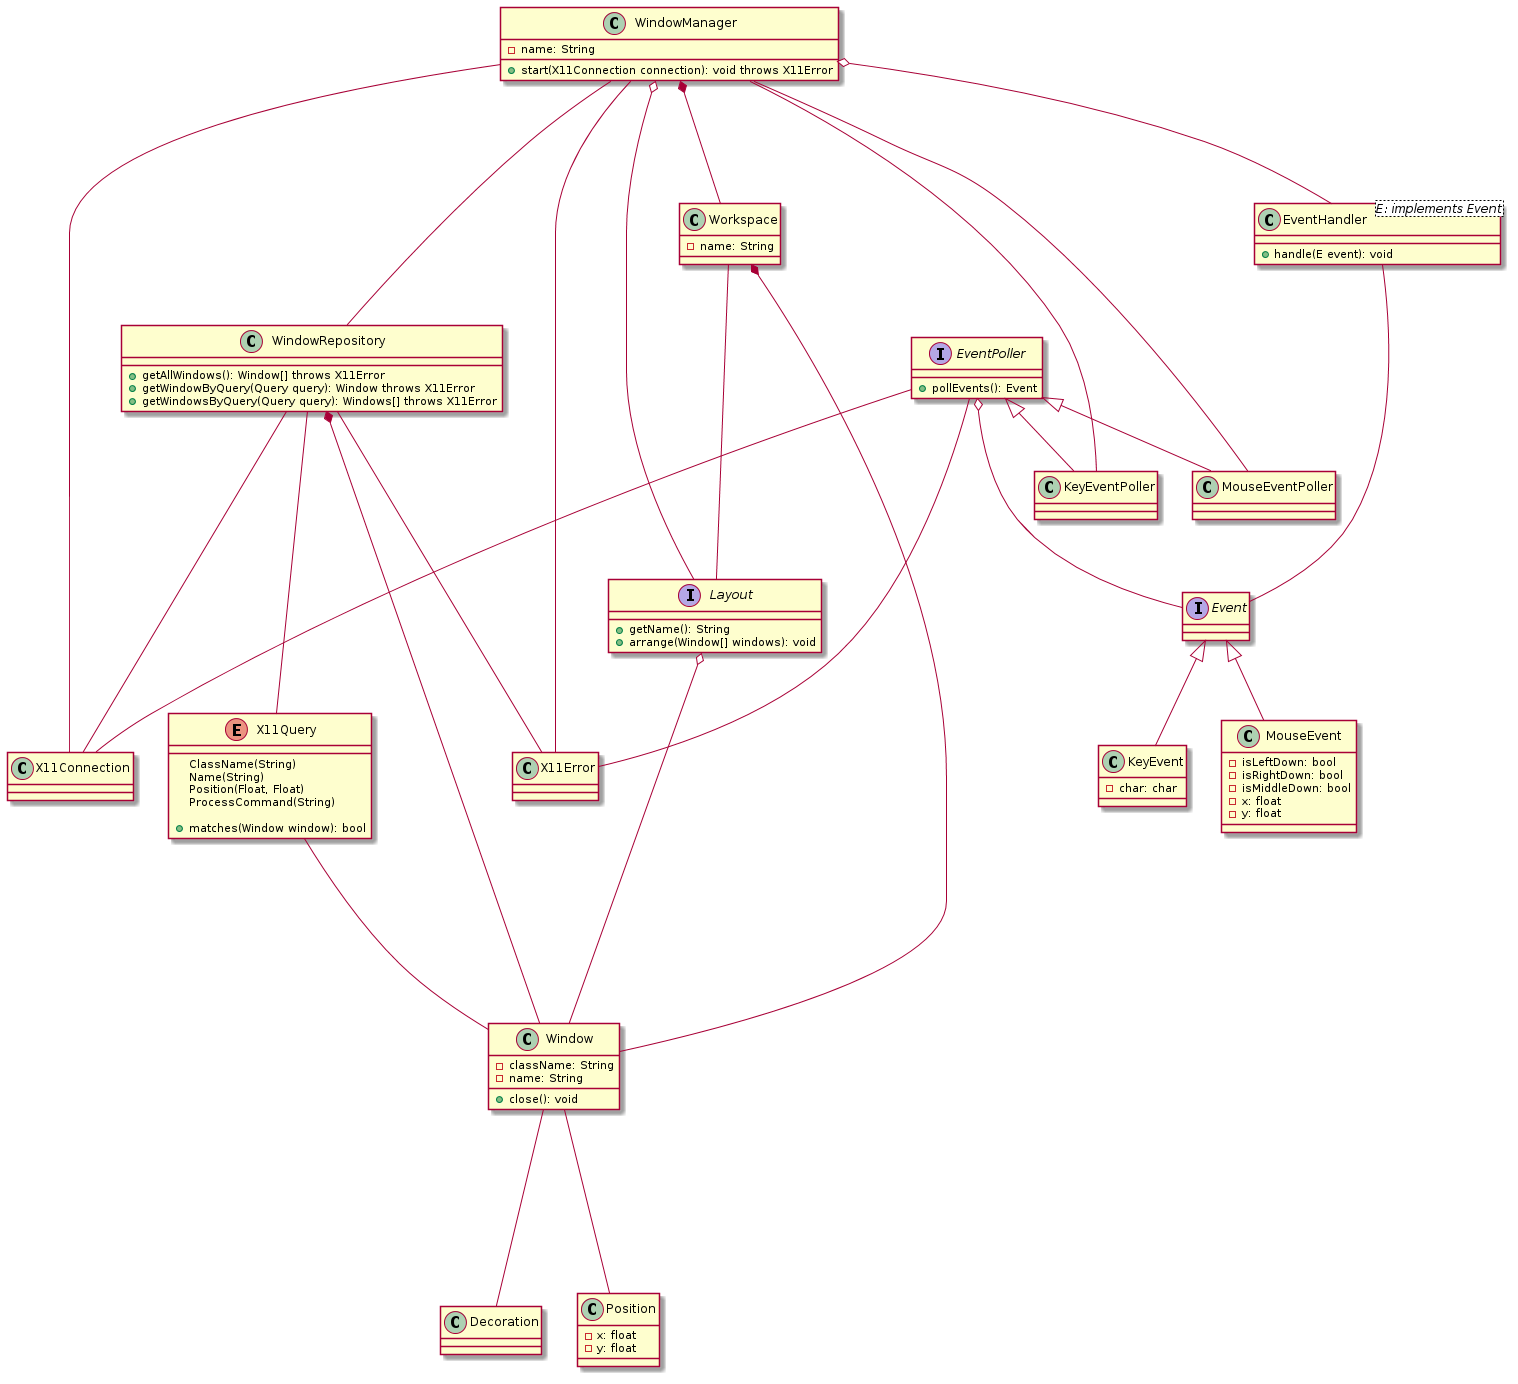

The diagram above was rendered by PlantUML. Its source (embedded in the PNG):
@startuml
class X11Connection {}

X11Query ---- Window

enum X11Query {
	ClassName(String)
	Name(String)
	Position(Float, Float)
	ProcessCommand(String)

	{method} + matches(Window window): bool
}


WindowManager ---- X11Connection
WindowManager ---- X11Error
WindowManager ---- WindowRepository
WindowManager o--- Layout
WindowManager *--- Workspace
WindowManager o--- EventHandler
WindowManager ---- KeyEventPoller
WindowManager ---- MouseEventPoller

class WindowManager {
	- name: String
	+ start(X11Connection connection): void throws X11Error
}

EventPoller <|-- KeyEventPoller
EventPoller <|-- MouseEventPoller
EventPoller o--- Event
EventPoller ---- X11Connection
EventPoller ---- X11Error

interface EventPoller {
	+ pollEvents(): Event
}

class KeyEventPoller
class MouseEventPoller

Event <|-- KeyEvent
Event <|-- MouseEvent

interface Event

class KeyEvent {
	- char: char
}

class MouseEvent {
	- isLeftDown: bool
	- isRightDown: bool
	- isMiddleDown: bool
	- x: float
	- y: float
}

Workspace ---- Layout
Workspace *--- Window

class Workspace {
	- name: String
}

Layout o--- Window

interface Layout {
	+ getName(): String
	+ arrange(Window[] windows): void
}

EventHandler ---- Event

class EventHandler<E: implements Event> {
	+ handle(E event): void
}

class Decoration

class Position {
	- x: float
	- y: float
}

Window ---- Position
Window ---- Decoration

class Window {
	- className: String
	- name: String
	+ close(): void
}


WindowRepository ---- X11Connection
WindowRepository *--- Window
WindowRepository ---- X11Query
WindowRepository ---- X11Error

class WindowRepository {
	+ getAllWindows(): Window[] throws X11Error
	+ getWindowByQuery(Query query): Window throws X11Error
	+ getWindowsByQuery(Query query): Windows[] throws X11Error
}


class X11Error {}


@enduml